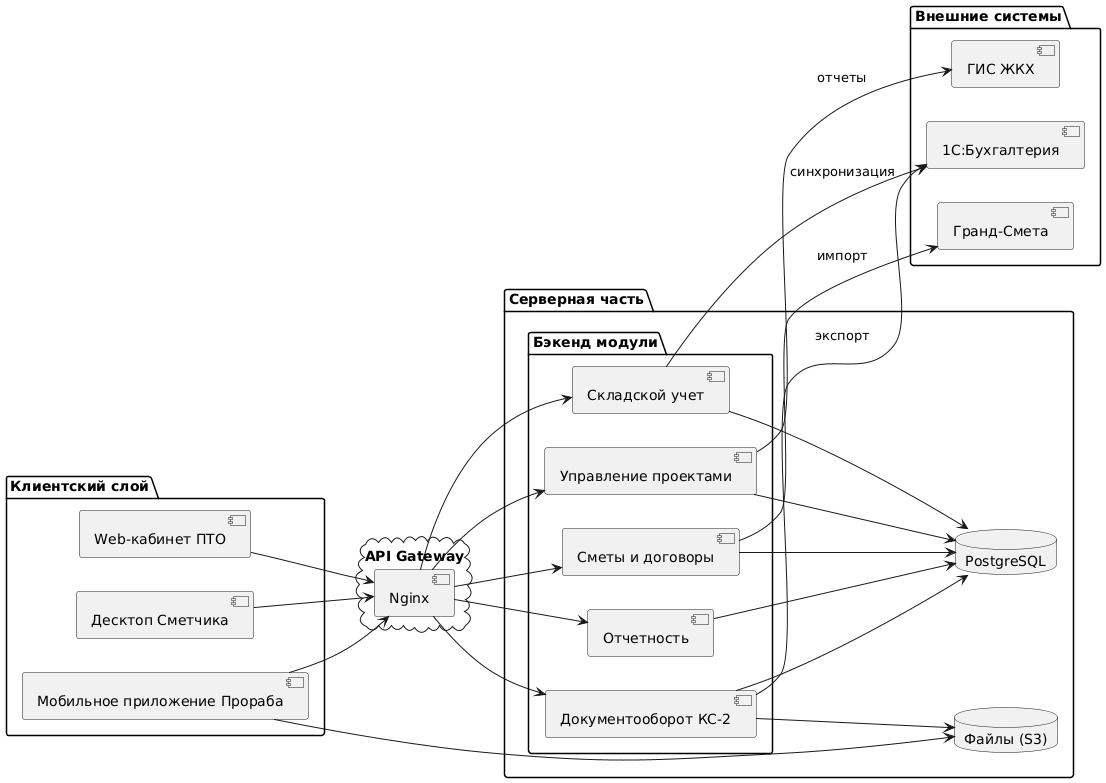

The diagram above was rendered by PlantUML. Its source (embedded in the PNG):
@startuml
' Component Diagram - Упрощенная версия (работает 100%)
left to right direction
skinparam componentStyle uml2

package "Клиентский слой" {
  [Web-кабинет ПТО]
  [Мобильное приложение Прораба]
  [Десктоп Сметчика]
}

cloud "API Gateway" {
  [Nginx]
}

package "Серверная часть" {
  
  package "Бэкенд модули" {
    [Управление проектами]
    [Складской учет]
    [Сметы и договоры]
    [Документооборот КС-2]
    [Отчетность]
  }
  
  database "PostgreSQL"
  database "Файлы (S3)"
}

package "Внешние системы" {
  [1С:Бухгалтерия]
  [Гранд-Смета]
  [ГИС ЖКХ]
}

' Связи
[Web-кабинет ПТО] --> [Nginx]
[Мобильное приложение Прораба] --> [Nginx]
[Десктоп Сметчика] --> [Nginx]

[Nginx] --> [Управление проектами]
[Nginx] --> [Складской учет]
[Nginx] --> [Сметы и договоры]
[Nginx] --> [Документооборот КС-2]
[Nginx] --> [Отчетность]

[Управление проектами] --> [PostgreSQL]
[Складской учет] --> [PostgreSQL]
[Сметы и договоры] --> [PostgreSQL]
[Документооборот КС-2] --> [PostgreSQL]
[Отчетность] --> [PostgreSQL]

[Документооборот КС-2] --> [Файлы (S3)]
[Мобильное приложение Прораба] --> [Файлы (S3)]

[Сметы и договоры] --> [Гранд-Смета] : импорт
[Документооборот КС-2] --> [1С:Бухгалтерия] : экспорт
[Складской учет] --> [1С:Бухгалтерия] : синхронизация
[Управление проектами] --> [ГИС ЖКХ] : отчеты
@enduml